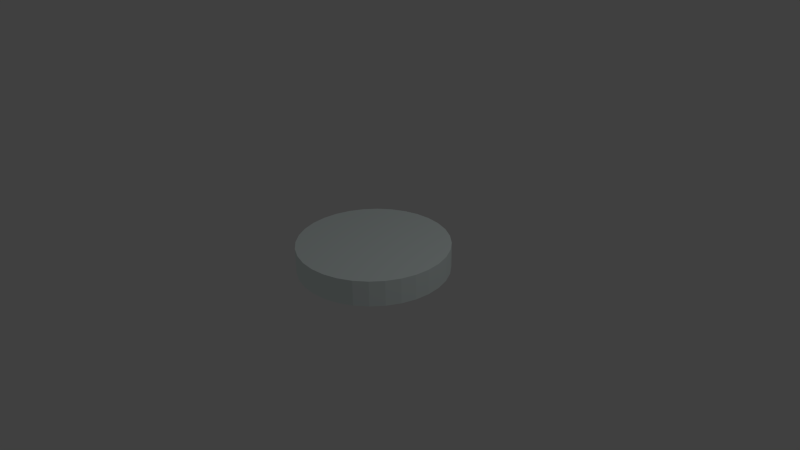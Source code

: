 # Source: puck1.blend  (saved by Blender 2.68.0; exported with 4.5.12 LTS)
import bpy
from mathutils import Matrix  # noqa: F401  (used for matrix-valued properties, if any)

bpy.ops.wm.read_factory_settings(use_empty=True)
scene = bpy.context.scene
scene.name = 'Scene'

# ---- collections
col_collection_1 = bpy.data.collections.new('Collection 1'); scene.collection.children.link(col_collection_1)

# ---- materials (node trees are filled in below, after node groups)
mat_material_001 = bpy.data.materials.new('Material.001')
mat_material_001.alpha_threshold = 0.0
mat_material_001.use_transparent_shadow = False
mat_material_001.diffuse_color = (0.895, 1.0, 0.9857, 1.0)
mat_material_001.roughness = 0.5
mat_material_001.line_color = (0.0, 0.0, 0.0, 1.0)

# ---- material node trees

# ---- world
world_world = bpy.data.worlds.new('World'); scene.world = world_world
world_world.color = (0.05088, 0.05088, 0.05088)
world_world.use_sun_shadow = False
world_world.sun_shadow_jitter_overblur = 0.0
world_world.cycles.sampling_method = 'MANUAL'
world_world.cycles.sample_map_resolution = 256

# ---- cameras
cam_camera = bpy.data.cameras.new('Camera')
cam_camera.clip_end = 100.0
cam_camera.lens = 35.0
cam_camera.sensor_width = 32.0
cam_camera.sensor_height = 18.0
cam_camera.ortho_scale = 7.314
cam_camera.dof.focus_distance = 0.0
cam_camera.dof.aperture_fstop = 128.0

# ---- lights
light_lamp = bpy.data.lights.new('Lamp', 'POINT')
light_lamp.transmission_factor = 0.0
light_lamp.cutoff_distance = 30.0
light_lamp.energy = 100.0
light_lamp.shadow_buffer_clip_start = 1.001
light_lamp.shadow_soft_size = 0.1
light_lamp.shadow_maximum_resolution = 0.006
light_lamp.use_absolute_resolution = True
light_lamp.cycles.use_multiple_importance_sampling = False

# ---- meshes
me_cylinder = bpy.data.meshes.new('Cylinder')
me_cylinder.from_pydata([(0.0, 1.0, -1.0), (0.0, 1.0, 1.0), (0.1951, 0.9808, -1.0), (0.1951, 0.9808, 1.0), (0.3827, 0.9239, -1.0), (0.3827, 0.9239, 1.0), (0.5556, 0.8315, -1.0), (0.5556, 0.8315, 1.0), (0.7071, 0.7071, -1.0), (0.7071, 0.7071, 1.0), (0.8315, 0.5556, -1.0), (0.8315, 0.5556, 1.0), (0.9239, 0.3827, -1.0), (0.9239, 0.3827, 1.0), (0.9808, 0.1951, -1.0), (0.9808, 0.1951, 1.0), (1.0, 7.55e-08, -1.0), (1.0, 7.55e-08, 1.0), (0.9808, -0.1951, -1.0), (0.9808, -0.1951, 1.0), (0.9239, -0.3827, -1.0), (0.9239, -0.3827, 1.0), (0.8315, -0.5556, -1.0), (0.8315, -0.5556, 1.0), (0.7071, -0.7071, -1.0), (0.7071, -0.7071, 1.0), (0.5556, -0.8315, -1.0), (0.5556, -0.8315, 1.0), (0.3827, -0.9239, -1.0), (0.3827, -0.9239, 1.0), (0.1951, -0.9808, -1.0), (0.1951, -0.9808, 1.0), (-3.258e-07, -1.0, -1.0), (-3.258e-07, -1.0, 1.0), (-0.1951, -0.9808, -1.0), (-0.1951, -0.9808, 1.0), (-0.3827, -0.9239, -1.0), (-0.3827, -0.9239, 1.0), (-0.5556, -0.8315, -1.0), (-0.5556, -0.8315, 1.0), (-0.7071, -0.7071, -1.0), (-0.7071, -0.7071, 1.0), (-0.8315, -0.5556, -1.0), (-0.8315, -0.5556, 1.0), (-0.9239, -0.3827, -1.0), (-0.9239, -0.3827, 1.0), (-0.9808, -0.1951, -1.0), (-0.9808, -0.1951, 1.0), (-1.0, 9.656e-07, -1.0), (-1.0, 9.656e-07, 1.0), (-0.9808, 0.1951, -1.0), (-0.9808, 0.1951, 1.0), (-0.9239, 0.3827, -1.0), (-0.9239, 0.3827, 1.0), (-0.8315, 0.5556, -1.0), (-0.8315, 0.5556, 1.0), (-0.7071, 0.7071, -1.0), (-0.7071, 0.7071, 1.0), (-0.5556, 0.8315, -1.0), (-0.5556, 0.8315, 1.0), (-0.3827, 0.9239, -1.0), (-0.3827, 0.9239, 1.0), (-0.1951, 0.9808, -1.0), (-0.1951, 0.9808, 1.0)], [], [(0, 1, 3, 2), (2, 3, 5, 4), (4, 5, 7, 6), (6, 7, 9, 8), (8, 9, 11, 10), (10, 11, 13, 12), (12, 13, 15, 14), (14, 15, 17, 16), (16, 17, 19, 18), (18, 19, 21, 20), (20, 21, 23, 22), (22, 23, 25, 24), (24, 25, 27, 26), (26, 27, 29, 28), (28, 29, 31, 30), (30, 31, 33, 32), (32, 33, 35, 34), (34, 35, 37, 36), (36, 37, 39, 38), (38, 39, 41, 40), (40, 41, 43, 42), (42, 43, 45, 44), (44, 45, 47, 46), (46, 47, 49, 48), (48, 49, 51, 50), (50, 51, 53, 52), (52, 53, 55, 54), (54, 55, 57, 56), (56, 57, 59, 58), (58, 59, 61, 60), (3, 1, 63, 61, 59, 57, 55, 53, 51, 49, 47, 45, 43, 41, 39, 37, 35, 33, 31, 29, 27, 25, 23, 21, 19, 17, 15, 13, 11, 9, 7, 5), (62, 63, 1, 0), (60, 61, 63, 62), (0, 2, 4, 6, 8, 10, 12, 14, 16, 18, 20, 22, 24, 26, 28, 30, 32, 34, 36, 38, 40, 42, 44, 46, 48, 50, 52, 54, 56, 58, 60, 62)])
_uv = me_cylinder.uv_layers.new(name='UVMap')
_uv.uv.foreach_set('vector', [0.26, 0.9157, 0.4127, 0.6301, 0.4407, 0.645, 0.288, 0.9307, 0.3466, 0.9549, 0.4407, 0.645, 0.471, 0.6542, 0.377, 0.9642, 0.4393, 0.9765, 0.471, 0.6542, 0.5026, 0.6574, 0.4709, 0.9797, 0.5344, 0.9797, 0.5026, 0.6574, 0.5342, 0.6542, 0.566, 0.9765, 0.6282, 0.9642, 0.5342, 0.6542, 0.5646, 0.645, 0.6586, 0.9549, 0.7173, 0.9306, 0.5646, 0.645, 0.5926, 0.6301, 0.7453, 0.9157, 0.7981, 0.8804, 0.5926, 0.6301, 0.6171, 0.6099, 0.8226, 0.8603, 0.8675, 0.8154, 0.6171, 0.6099, 0.6373, 0.5854, 0.8876, 0.7908, 0.9229, 0.738, 0.6373, 0.5854, 0.6522, 0.5574, 0.9378, 0.7101, 0.9622, 0.6514, 0.6522, 0.5574, 0.6614, 0.527, 0.9714, 0.621, 0.9838, 0.5588, 0.6614, 0.527, 0.6646, 0.4954, 0.9869, 0.5272, 0.9869, 0.4637, 0.6646, 0.4954, 0.6614, 0.4638, 0.9838, 0.4321, 0.9714, 0.3698, 0.6614, 0.4638, 0.6522, 0.4334, 0.9622, 0.3394, 0.9379, 0.2808, 0.6522, 0.4334, 0.6373, 0.4055, 0.9229, 0.2528, 0.8876, 0.2, 0.6373, 0.4055, 0.6171, 0.3809, 0.8675, 0.1754, 0.8226, 0.1306, 0.6171, 0.3809, 0.5926, 0.3608, 0.7981, 0.1104, 0.7453, 0.07514, 0.5926, 0.3608, 0.5646, 0.3458, 0.7173, 0.06018, 0.6586, 0.03588, 0.5646, 0.3458, 0.5342, 0.3366, 0.6282, 0.02667, 0.566, 0.01428, 0.5342, 0.3366, 0.5026, 0.3335, 0.5344, 0.01117, 0.4709, 0.01118, 0.5026, 0.3335, 0.471, 0.3366, 0.4393, 0.01429, 0.377, 0.02667, 0.471, 0.3366, 0.4407, 0.3458, 0.3466, 0.03589, 0.288, 0.06019, 0.4407, 0.3458, 0.4127, 0.3608, 0.26, 0.07515, 0.2072, 0.1104, 0.4127, 0.3608, 0.3881, 0.3809, 0.1827, 0.1306, 0.1378, 0.1755, 0.3881, 0.3809, 0.368, 0.4055, 0.1176, 0.2, 0.08244, 0.2528, 0.368, 0.4055, 0.353, 0.4334, 0.06748, 0.2808, 0.0431, 0.3394, 0.353, 0.4334, 0.3438, 0.4638, 0.03388, 0.3698, 0.02149, 0.4321, 0.3438, 0.4638, 0.3407, 0.4954, 0.01838, 0.4637, 0.01838, 0.5272, 0.3407, 0.4954, 0.3438, 0.527, 0.02149, 0.5588, 0.03388, 0.621, 0.3438, 0.527, 0.353, 0.5574, 0.04309, 0.6514, 0.06739, 0.7101, 0.353, 0.5574, 0.368, 0.5854, 0.08235, 0.7381, 0.4407, 0.645, 0.4127, 0.6301, 0.3881, 0.6099, 0.368, 0.5854, 0.353, 0.5574, 0.3438, 0.527, 0.3407, 0.4954, 0.3438, 0.4638, 0.353, 0.4334, 0.368, 0.4055, 0.3881, 0.3809, 0.4127, 0.3608, 0.4407, 0.3458, 0.471, 0.3366, 0.5026, 0.3335, 0.5342, 0.3366, 0.5646, 0.3458, 0.5926, 0.3608, 0.6171, 0.3809, 0.6373, 0.4055, 0.6522, 0.4334, 0.6614, 0.4638, 0.6646, 0.4954, 0.6614, 0.527, 0.6522, 0.5574, 0.6373, 0.5854, 0.6171, 0.6099, 0.5926, 0.6301, 0.5646, 0.645, 0.5342, 0.6542, 0.5026, 0.6574, 0.471, 0.6542, 0.1827, 0.8603, 0.3881, 0.6099, 0.4127, 0.6301, 0.2072, 0.8804, 0.1176, 0.7908, 0.368, 0.5854, 0.3881, 0.6099, 0.1378, 0.8154, 0.5219, 0.3323, 0.553, 0.3385, 0.5823, 0.3506, 0.6087, 0.3683, 0.6312, 0.3907, 0.6488, 0.4171, 0.661, 0.4465, 0.6672, 0.4776, 0.6672, 0.5093, 0.661, 0.5405, 0.6488, 0.5698, 0.6312, 0.5962, 0.6087, 0.6186, 0.5823, 0.6363, 0.553, 0.6484, 0.5219, 0.6546, 0.4901, 0.6546, 0.459, 0.6484, 0.4297, 0.6363, 0.4033, 0.6186, 0.3808, 0.5962, 0.3632, 0.5698, 0.351, 0.5405, 0.3448, 0.5093, 0.3448, 0.4776, 0.351, 0.4465, 0.3632, 0.4171, 0.3808, 0.3907, 0.4033, 0.3683, 0.4297, 0.3506, 0.459, 0.3385, 0.4901, 0.3323])
me_cylinder.materials.append(mat_material_001)
me_cylinder.use_remesh_preserve_volume = False
me_cylinder.use_remesh_preserve_attributes = False
me_cylinder.use_mirror_vertex_groups = False
me_cylinder.update()

# ---- objects
ob_cylinder = bpy.data.objects.new('Cylinder', me_cylinder)
ob_lamp = bpy.data.objects.new('Lamp', light_lamp)
ob_camera = bpy.data.objects.new('Camera', cam_camera)

# ---- transforms, parenting, visibility, modifiers, constraints
ob_cylinder.location = (0.0, 0.0, 0.0)
ob_cylinder.scale = (1.0, 1.0, 0.1709)
ob_cylinder.lineart.crease_threshold = 0.0
ob_lamp.location = (4.076, 1.005, 5.904)
ob_lamp.rotation_euler = (0.6503, 0.05522, 1.866)
ob_lamp.lock_rotations_4d = False
ob_lamp.empty_display_type = 'ARROWS'
ob_lamp.color = (0.0, 0.0, 0.0, 0.0)
ob_lamp.lineart.crease_threshold = 0.0
ob_camera.location = (7.481, -6.508, 5.344)
ob_camera.rotation_euler = (1.109, 0.01082, 0.8149)
ob_camera.lock_rotations_4d = False
ob_camera.empty_display_type = 'ARROWS'
ob_camera.color = (0.0, 0.0, 0.0, 0.0)
ob_camera.display_type = 'WIRE'
ob_camera.lineart.crease_threshold = 0.0

# ---- collection membership
col_collection_1.objects.link(ob_cylinder)
col_collection_1.objects.link(ob_lamp)
col_collection_1.objects.link(ob_camera)

# ---- scene / render settings (as saved in the file)
scene.camera = ob_camera
scene.frame_start = 1; scene.frame_end = 250; scene.frame_set(195)
scene.render.engine = 'BLENDER_EEVEE_NEXT'
scene.render.image_settings.color_mode = 'RGB'
scene.render.image_settings.compression = 90
scene.render.resolution_percentage = 50
scene.render.dither_intensity = 0.0
scene.cycles.use_denoising = False
scene.cycles.samples = 10
scene.cycles.sampling_pattern = 'TABULATED_SOBOL'
scene.cycles.light_sampling_threshold = 0.0
scene.cycles.use_adaptive_sampling = False
scene.cycles.use_light_tree = False
scene.cycles.blur_glossy = 0.0
scene.cycles.volume_bounces = 1
scene.cycles.pixel_filter_type = 'GAUSSIAN'
scene.cycles.sample_clamp_indirect = 0.0
scene.view_settings.view_transform = 'Standard'
bpy.context.view_layer.update()
